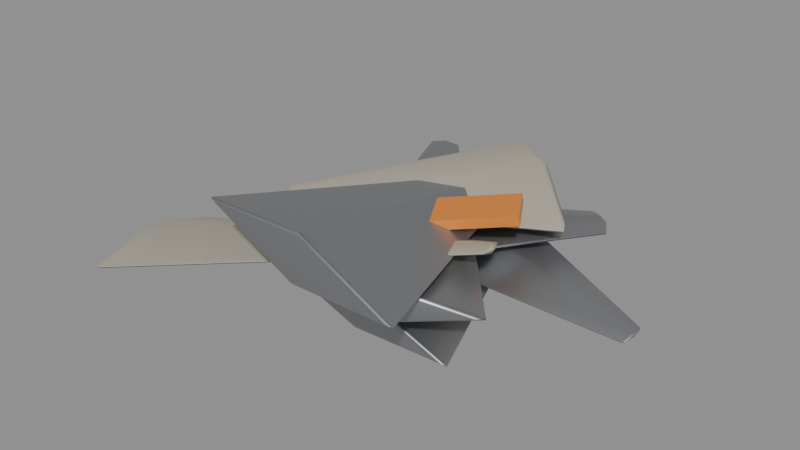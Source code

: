 # Source: TC_PICKUP_Metal_V1.blend  (saved by Blender 4.0.36; exported with 4.5.12 LTS)
import bpy
from mathutils import Matrix  # noqa: F401  (used for matrix-valued properties, if any)

bpy.ops.wm.read_factory_settings(use_empty=True)
scene = bpy.context.scene
scene.name = 'Scene'

# ---- materials (node trees are filled in below, after node groups)
mat_tc_mvp_steelscrap = bpy.data.materials.new('TC_MVP_SteelScrap')
mat_tc_mvp_steelscrap.use_transparent_shadow = False
mat_tc_mvp_hullbeige = bpy.data.materials.new('TC_MVP_HullBeige')
mat_tc_mvp_hullbeige.use_transparent_shadow = False
mat_tc_mvp_orangepaint = bpy.data.materials.new('TC_MVP_OrangePaint')
mat_tc_mvp_orangepaint.use_transparent_shadow = False

# ---- material node trees
mat_tc_mvp_steelscrap.use_nodes = True; mat_tc_mvp_steelscrap.node_tree.nodes.clear()
_N = mat_tc_mvp_steelscrap.node_tree.nodes; _L = mat_tc_mvp_steelscrap.node_tree.links
n0 = _N.new('ShaderNodeBsdfPrincipled'); n0.name = 'Principled BSDF'; n0.location = (10, 300)
n0.inputs[0].default_value = (0.4, 0.41, 0.43, 1.0)
n0.inputs[1].default_value = 0.9
n0.inputs[2].default_value = 0.42
n0.inputs[3].default_value = 1.45
n1 = _N.new('ShaderNodeOutputMaterial'); n1.name = 'Material Output'; n1.location = (300, 300)
_L.new(n0.outputs[0], n1.inputs[0])
n1.is_active_output = True
mat_tc_mvp_hullbeige.use_nodes = True; mat_tc_mvp_hullbeige.node_tree.nodes.clear()
_N = mat_tc_mvp_hullbeige.node_tree.nodes; _L = mat_tc_mvp_hullbeige.node_tree.links
n0 = _N.new('ShaderNodeBsdfPrincipled'); n0.name = 'Principled BSDF'; n0.location = (10, 300)
n0.inputs[0].default_value = (0.478, 0.435, 0.356, 1.0)
n0.inputs[1].default_value = 0.12
n0.inputs[2].default_value = 0.62
n0.inputs[3].default_value = 1.45
n1 = _N.new('ShaderNodeOutputMaterial'); n1.name = 'Material Output'; n1.location = (300, 300)
_L.new(n0.outputs[0], n1.inputs[0])
n1.is_active_output = True
mat_tc_mvp_orangepaint.use_nodes = True; mat_tc_mvp_orangepaint.node_tree.nodes.clear()
_N = mat_tc_mvp_orangepaint.node_tree.nodes; _L = mat_tc_mvp_orangepaint.node_tree.links
n0 = _N.new('ShaderNodeBsdfPrincipled'); n0.name = 'Principled BSDF'; n0.location = (10, 300)
n0.inputs[0].default_value = (0.72, 0.23, 0.035, 1.0)
n0.inputs[2].default_value = 0.42
n0.inputs[3].default_value = 1.45
n1 = _N.new('ShaderNodeOutputMaterial'); n1.name = 'Material Output'; n1.location = (300, 300)
_L.new(n0.outputs[0], n1.inputs[0])
n1.is_active_output = True

# ---- meshes
me_cone = bpy.data.meshes.new('Cone')
me_cone.from_pydata([(-0.006881, -0.1425, 0.04926), (-0.02327, 0.2143, 0.05061), (-0.1323, -0.1466, 0.04926), (-0.04047, 0.2137, 0.05061), (-0.01857, -0.1394, -0.003278), (-0.02487, 0.2147, 0.0434), (0.1068, -0.1354, -0.003272), (-0.007668, 0.2153, 0.0434)], [], [(0, 1, 3, 2), (2, 3, 5, 4), (3, 1, 7, 5), (4, 5, 7, 6), (6, 7, 1, 0), (0, 2, 4, 6)])
_uv = me_cone.uv_layers.new(name='UVMap')
_uv.uv.foreach_set('vector', [1.0, 0.5, 1.0, 1.0, 0.75, 1.0, 0.75, 0.5, 0.75, 0.5, 0.75, 1.0, 0.5, 1.0, 0.5, 0.5, 0.49, 0.25, 0.25, 0.49, 0.01, 0.25, 0.25, 0.01, 0.5, 0.5, 0.5, 1.0, 0.25, 1.0, 0.25, 0.5, 0.25, 0.5, 0.25, 1.0, 0.0, 1.0, 0.0, 0.5, 0.75, 0.49, 0.99, 0.25, 0.75, 0.01, 0.51, 0.25])
me_cone.materials.append(mat_tc_mvp_steelscrap)
me_cone.update()
me_cone_001 = bpy.data.meshes.new('Cone.001')
me_cone_001.from_pydata([(-0.08538, 0.0395, 0.08494), (0.2442, -0.006626, 0.03288), (-0.07156, 0.1342, 0.08193), (0.2467, 0.01086, 0.03232), (-0.0885, 0.04761, 0.04473), (0.2436, -0.005128, 0.02545), (-0.1023, -0.04707, 0.04774), (0.2411, -0.02261, 0.02601)], [], [(0, 1, 3, 2), (2, 3, 5, 4), (3, 1, 7, 5), (4, 5, 7, 6), (6, 7, 1, 0), (0, 2, 4, 6)])
_uv = me_cone_001.uv_layers.new(name='UVMap')
_uv.uv.foreach_set('vector', [1.0, 0.5, 1.0, 1.0, 0.75, 1.0, 0.75, 0.5, 0.75, 0.5, 0.75, 1.0, 0.5, 1.0, 0.5, 0.5, 0.49, 0.25, 0.25, 0.49, 0.01, 0.25, 0.25, 0.01, 0.5, 0.5, 0.5, 1.0, 0.25, 1.0, 0.25, 0.5, 0.25, 0.5, 0.25, 1.0, 0.0, 1.0, 0.0, 0.5, 0.75, 0.49, 0.99, 0.25, 0.75, 0.01, 0.51, 0.25])
me_cone_001.materials.append(mat_tc_mvp_steelscrap)
me_cone_001.update()
me_cone_002 = bpy.data.meshes.new('Cone.002')
me_cone_002.from_pydata([(-0.3177, -0.1662, 0.04343), (0.09797, -0.04926, 0.1051), (-0.3406, -0.05585, -0.002558), (0.09317, -0.02613, 0.0955), (-0.3059, -0.1724, -0.00712), (0.1005, -0.05056, 0.09454), (-0.283, -0.2827, 0.03887), (0.1053, -0.07369, 0.1042)], [], [(0, 1, 3, 2), (2, 3, 5, 4), (3, 1, 7, 5), (4, 5, 7, 6), (6, 7, 1, 0), (0, 2, 4, 6)])
_uv = me_cone_002.uv_layers.new(name='UVMap')
_uv.uv.foreach_set('vector', [1.0, 0.5, 1.0, 1.0, 0.75, 1.0, 0.75, 0.5, 0.75, 0.5, 0.75, 1.0, 0.5, 1.0, 0.5, 0.5, 0.49, 0.25, 0.25, 0.49, 0.01, 0.25, 0.25, 0.01, 0.5, 0.5, 0.5, 1.0, 0.25, 1.0, 0.25, 0.5, 0.25, 0.5, 0.25, 1.0, 0.0, 1.0, 0.0, 0.5, 0.75, 0.49, 0.99, 0.25, 0.75, 0.01, 0.51, 0.25])
me_cone_002.materials.append(mat_tc_mvp_hullbeige)
me_cone_002.update()
me_cone_003 = bpy.data.meshes.new('Cone.003')
me_cone_003.from_pydata([(-0.08355, -0.07153, 0.09616), (0.1274, 0.1308, 0.07674), (-0.1558, 0.002697, 0.06587), (0.1031, 0.1557, 0.06657), (-0.08183, -0.07424, 0.04989), (0.128, 0.1299, 0.0612), (-0.00954, -0.1485, 0.08018), (0.1523, 0.105, 0.07138)], [], [(0, 1, 3, 2), (2, 3, 5, 4), (3, 1, 7, 5), (4, 5, 7, 6), (6, 7, 1, 0), (0, 2, 4, 6)])
_uv = me_cone_003.uv_layers.new(name='UVMap')
_uv.uv.foreach_set('vector', [1.0, 0.5, 1.0, 1.0, 0.75, 1.0, 0.75, 0.5, 0.75, 0.5, 0.75, 1.0, 0.5, 1.0, 0.5, 0.5, 0.49, 0.25, 0.25, 0.49, 0.01, 0.25, 0.25, 0.01, 0.5, 0.5, 0.5, 1.0, 0.25, 1.0, 0.25, 0.5, 0.25, 0.5, 0.25, 1.0, 0.0, 1.0, 0.0, 0.5, 0.75, 0.49, 0.99, 0.25, 0.75, 0.01, 0.51, 0.25])
me_cone_003.materials.append(mat_tc_mvp_steelscrap)
me_cone_003.update()
me_cone_004 = bpy.data.meshes.new('Cone.004')
me_cone_004.from_pydata([(0.07171, -0.1728, 0.09473), (-0.1242, 0.156, 0.09603), (-0.009886, -0.2204, 0.08282), (-0.1419, 0.1457, 0.09344), (0.06758, -0.1732, 0.05403), (-0.1251, 0.156, 0.08721), (0.1492, -0.1256, 0.06595), (-0.1074, 0.1663, 0.08979)], [], [(0, 1, 3, 2), (2, 3, 5, 4), (3, 1, 7, 5), (4, 5, 7, 6), (6, 7, 1, 0), (0, 2, 4, 6)])
_uv = me_cone_004.uv_layers.new(name='UVMap')
_uv.uv.foreach_set('vector', [1.0, 0.5, 1.0, 1.0, 0.75, 1.0, 0.75, 0.5, 0.75, 0.5, 0.75, 1.0, 0.5, 1.0, 0.5, 0.5, 0.49, 0.25, 0.25, 0.49, 0.01, 0.25, 0.25, 0.01, 0.5, 0.5, 0.5, 1.0, 0.25, 1.0, 0.25, 0.5, 0.25, 0.5, 0.25, 1.0, 0.0, 1.0, 0.0, 0.5, 0.75, 0.49, 0.99, 0.25, 0.75, 0.01, 0.51, 0.25])
me_cone_004.materials.append(mat_tc_mvp_steelscrap)
me_cone_004.update()
me_cone_005 = bpy.data.meshes.new('Cone.005')
me_cone_005.from_pydata([(0.04809, 0.125, 0.1252), (-0.1667, -0.08968, 0.1005), (0.1399, 0.03386, 0.09509), (-0.1437, -0.1125, 0.09291), (0.04804, 0.126, 0.06816), (-0.1667, -0.08945, 0.08617), (-0.04373, 0.2171, 0.09829), (-0.1897, -0.06662, 0.09371)], [], [(0, 1, 3, 2), (2, 3, 5, 4), (3, 1, 7, 5), (4, 5, 7, 6), (6, 7, 1, 0), (0, 2, 4, 6)])
_uv = me_cone_005.uv_layers.new(name='UVMap')
_uv.uv.foreach_set('vector', [1.0, 0.5, 1.0, 1.0, 0.75, 1.0, 0.75, 0.5, 0.75, 0.5, 0.75, 1.0, 0.5, 1.0, 0.5, 0.5, 0.49, 0.25, 0.25, 0.49, 0.01, 0.25, 0.25, 0.01, 0.5, 0.5, 0.5, 1.0, 0.25, 1.0, 0.25, 0.5, 0.25, 0.5, 0.25, 1.0, 0.0, 1.0, 0.0, 0.5, 0.75, 0.49, 0.99, 0.25, 0.75, 0.01, 0.51, 0.25])
me_cone_005.materials.append(mat_tc_mvp_hullbeige)
me_cone_005.update()
me_cone_006 = bpy.data.meshes.new('Cone.006')
me_cone_006.from_pydata([(-0.01173, -0.2245, 0.1505), (0.002198, 0.1073, 0.09747), (-0.1537, -0.2172, 0.1439), (-0.01614, 0.1083, 0.09662), (-0.02237, -0.2288, 0.09037), (0.0008246, 0.1068, 0.08971), (0.1196, -0.2361, 0.09689), (0.01916, 0.1058, 0.09055)], [], [(0, 1, 3, 2), (2, 3, 5, 4), (3, 1, 7, 5), (4, 5, 7, 6), (6, 7, 1, 0), (0, 2, 4, 6)])
_uv = me_cone_006.uv_layers.new(name='UVMap')
_uv.uv.foreach_set('vector', [1.0, 0.5, 1.0, 1.0, 0.75, 1.0, 0.75, 0.5, 0.75, 0.5, 0.75, 1.0, 0.5, 1.0, 0.5, 0.5, 0.49, 0.25, 0.25, 0.49, 0.01, 0.25, 0.25, 0.01, 0.5, 0.5, 0.5, 1.0, 0.25, 1.0, 0.25, 0.5, 0.25, 0.5, 0.25, 1.0, 0.0, 1.0, 0.0, 0.5, 0.75, 0.49, 0.99, 0.25, 0.75, 0.01, 0.51, 0.25])
me_cone_006.materials.append(mat_tc_mvp_steelscrap)
me_cone_006.update()
me_cube = bpy.data.meshes.new('Cube')
me_cube.from_pydata([(0.02031, -0.06545, 0.1004), (0.01929, -0.06701, 0.1122), (-0.005047, -0.0225, 0.1038), (-0.006072, -0.02406, 0.1157), (0.1061, -0.01594, 0.1143), (0.105, -0.0175, 0.1262), (0.08071, 0.02701, 0.1178), (0.07969, 0.02545, 0.1296)], [], [(0, 1, 3, 2), (2, 3, 7, 6), (6, 7, 5, 4), (4, 5, 1, 0), (2, 6, 4, 0), (7, 3, 1, 5)])
_uv = me_cube.uv_layers.new(name='UVMap')
_uv.uv.foreach_set('vector', [0.375, 0.0, 0.625, 0.0, 0.625, 0.25, 0.375, 0.25, 0.375, 0.25, 0.625, 0.25, 0.625, 0.5, 0.375, 0.5, 0.375, 0.5, 0.625, 0.5, 0.625, 0.75, 0.375, 0.75, 0.375, 0.75, 0.625, 0.75, 0.625, 1.0, 0.375, 1.0, 0.125, 0.5, 0.375, 0.5, 0.375, 0.75, 0.125, 0.75, 0.625, 0.5, 0.875, 0.5, 0.875, 0.75, 0.625, 0.75])
me_cube.materials.append(mat_tc_mvp_orangepaint)
me_cube.update()

# ---- objects
ob_tc_metal_shard_0 = bpy.data.objects.new('TC_Metal_Shard_0', me_cone)
ob_tc_metal_shard_1 = bpy.data.objects.new('TC_Metal_Shard_1', me_cone_001)
ob_tc_metal_shard_2 = bpy.data.objects.new('TC_Metal_Shard_2', me_cone_002)
ob_tc_metal_shard_3 = bpy.data.objects.new('TC_Metal_Shard_3', me_cone_003)
ob_tc_metal_shard_4 = bpy.data.objects.new('TC_Metal_Shard_4', me_cone_004)
ob_tc_metal_shard_5 = bpy.data.objects.new('TC_Metal_Shard_5', me_cone_005)
ob_tc_metal_shard_6 = bpy.data.objects.new('TC_Metal_Shard_6', me_cone_006)
ob_tc_metal_paintmark = bpy.data.objects.new('TC_Metal_PaintMark', me_cube)

# ---- transforms, parenting, visibility, modifiers, constraints
ob_tc_metal_shard_0.location = (0.0, 0.0, 0.0)
_m = ob_tc_metal_shard_0.modifiers.new('Bevel', 'BEVEL')
_m.width = 0.008
_m.width_pct = 0.008
_m.angle_limit = 0.6981
_m = ob_tc_metal_shard_0.modifiers.new('WeightedNormal', 'WEIGHTED_NORMAL')
ob_tc_metal_shard_1.location = (0.0, 0.0, 0.0)
_m = ob_tc_metal_shard_1.modifiers.new('Bevel', 'BEVEL')
_m.width = 0.008
_m.width_pct = 0.008
_m.angle_limit = 0.6981
_m = ob_tc_metal_shard_1.modifiers.new('WeightedNormal', 'WEIGHTED_NORMAL')
ob_tc_metal_shard_2.location = (0.0, 0.0, 0.0)
_m = ob_tc_metal_shard_2.modifiers.new('Bevel', 'BEVEL')
_m.width = 0.008
_m.width_pct = 0.008
_m.angle_limit = 0.6981
_m = ob_tc_metal_shard_2.modifiers.new('WeightedNormal', 'WEIGHTED_NORMAL')
ob_tc_metal_shard_3.location = (0.0, 0.0, 0.0)
_m = ob_tc_metal_shard_3.modifiers.new('Bevel', 'BEVEL')
_m.width = 0.008
_m.width_pct = 0.008
_m.angle_limit = 0.6981
_m = ob_tc_metal_shard_3.modifiers.new('WeightedNormal', 'WEIGHTED_NORMAL')
ob_tc_metal_shard_4.location = (0.0, 0.0, 0.0)
_m = ob_tc_metal_shard_4.modifiers.new('Bevel', 'BEVEL')
_m.width = 0.008
_m.width_pct = 0.008
_m.angle_limit = 0.6981
_m = ob_tc_metal_shard_4.modifiers.new('WeightedNormal', 'WEIGHTED_NORMAL')
ob_tc_metal_shard_5.location = (0.0, 0.0, 0.0)
_m = ob_tc_metal_shard_5.modifiers.new('Bevel', 'BEVEL')
_m.width = 0.008
_m.width_pct = 0.008
_m.angle_limit = 0.6981
_m = ob_tc_metal_shard_5.modifiers.new('WeightedNormal', 'WEIGHTED_NORMAL')
ob_tc_metal_shard_6.location = (0.0, 0.0, 0.0)
_m = ob_tc_metal_shard_6.modifiers.new('Bevel', 'BEVEL')
_m.width = 0.008
_m.width_pct = 0.008
_m.angle_limit = 0.6981
_m = ob_tc_metal_shard_6.modifiers.new('WeightedNormal', 'WEIGHTED_NORMAL')
ob_tc_metal_paintmark.location = (0.0, 0.0, 0.0)

# ---- collection membership
scene.collection.objects.link(ob_tc_metal_shard_0)
scene.collection.objects.link(ob_tc_metal_shard_1)
scene.collection.objects.link(ob_tc_metal_shard_2)
scene.collection.objects.link(ob_tc_metal_shard_3)
scene.collection.objects.link(ob_tc_metal_shard_4)
scene.collection.objects.link(ob_tc_metal_shard_5)
scene.collection.objects.link(ob_tc_metal_shard_6)
scene.collection.objects.link(ob_tc_metal_paintmark)

# ---- scene / render settings (as saved in the file)
scene.frame_start = 1; scene.frame_end = 250; scene.frame_set(1)
scene.render.engine = 'BLENDER_EEVEE_NEXT'
scene.cycles.sampling_pattern = 'TABULATED_SOBOL'
bpy.context.view_layer.update()

# ---- added for rendering (the .blend has no active camera and no usable light): camera, sun + grey world if the file has none
cam_auto = bpy.data.cameras.new('AutoCamera')
cam_auto.lens = 50.0
cam_auto.sensor_width = 36.0
cam_auto.clip_end = 1000.0
ob_auto_camera = bpy.data.objects.new('AutoCamera', cam_auto)
scene.collection.objects.link(ob_auto_camera)
ob_auto_camera.location = (0.67056, -0.889425, 0.64471)
ob_auto_camera.rotation_euler = (1.09748, -7.21219e-08, 0.694738)
scene.camera = ob_auto_camera
light_auto_sun = bpy.data.lights.new('AutoSun', 'SUN')
light_auto_sun.energy = 3.0
light_auto_sun.angle = 0.0523599
ob_auto_sun = bpy.data.objects.new('AutoSun', light_auto_sun)
scene.collection.objects.link(ob_auto_sun)
ob_auto_sun.rotation_euler = (0.872665, 0.174533, 0.523599)
if scene.world is None:
    world_auto = bpy.data.worlds.new('AutoWorld')
    world_auto.color = (0.3, 0.3, 0.3)
    scene.world = world_auto
bpy.context.view_layer.update()

